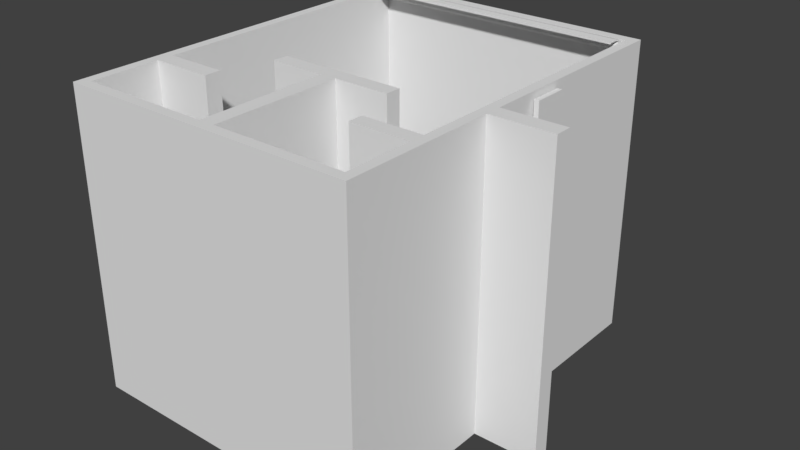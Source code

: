 # Source: Dory_lod0.blend  (saved by Blender 2.78.0; exported with 4.5.12 LTS)
import bpy
from mathutils import Matrix  # noqa: F401  (used for matrix-valued properties, if any)

bpy.ops.wm.read_factory_settings(use_empty=True)
scene = bpy.context.scene
scene.name = 'Scene'

# ---- collections
col_collection_1 = bpy.data.collections.new('Collection 1'); scene.collection.children.link(col_collection_1)

# ---- materials (node trees are filled in below, after node groups)
mat_material = bpy.data.materials.new('Material')
mat_material.alpha_threshold = 0.0
mat_material.use_transparent_shadow = False
mat_material.roughness = 0.5
mat_material.line_color = (0.0, 0.0, 0.0, 1.0)

# ---- material node trees

# ---- world
world_world = bpy.data.worlds.new('World'); scene.world = world_world
world_world.color = (0.05088, 0.05088, 0.05088)
world_world.use_sun_shadow = False
world_world.sun_shadow_jitter_overblur = 0.0
world_world.cycles.sampling_method = 'MANUAL'

# ---- meshes
me_cylinder_002 = bpy.data.meshes.new('Cylinder.002')
me_cylinder_002.from_pydata([(-0.000412, 0.04796, -0.1227), (-0.000412, 0.04796, -0.04141), (0.02831, 0.03862, -0.1227), (0.02831, 0.03862, -0.04141), (0.04606, 0.0142, -0.1227), (0.04606, 0.0142, -0.04141), (0.04606, -0.016, -0.1227), (0.04606, -0.016, -0.04141), (0.02831, -0.04043, -0.1227), (0.02831, -0.04043, -0.04141), (-0.000412, -0.04976, -0.1227), (-0.000412, -0.04976, -0.04141), (-0.02913, -0.04043, -0.1227), (-0.02913, -0.04043, -0.04141), (-0.04688, -0.016, -0.1227), (-0.04688, -0.016, -0.04141), (-0.04688, 0.0142, -0.1227), (-0.04688, 0.0142, -0.04141), (-0.02913, 0.03862, -0.1227), (-0.02913, 0.03862, -0.04141), (-0.0004117, 0.0315, -0.1227), (0.01864, 0.02531, -0.1227), (0.03041, 0.009111, -0.1227), (0.03041, -0.01092, -0.1227), (0.01864, -0.02712, -0.1227), (-0.000412, -0.03331, -0.1227), (-0.01946, -0.02712, -0.1227), (-0.03123, -0.01092, -0.1227), (-0.03123, 0.009111, -0.1227), (-0.01946, 0.02531, -0.1227), (-0.0004117, 0.03414, -0.1329), (0.02019, 0.02745, -0.1329), (0.03292, 0.009927, -0.1329), (0.03292, -0.01173, -0.1329), (0.02019, -0.02926, -0.1329), (-0.000412, -0.03595, -0.1329), (-0.02101, -0.02926, -0.1329), (-0.03374, -0.01173, -0.1329), (-0.03374, 0.009927, -0.1329), (-0.02101, 0.02745, -0.1329), (-0.000412, 0.03845, -0.1519), (0.02272, 0.03093, -0.1519), (0.03702, 0.01126, -0.1519), (0.03702, -0.01306, -0.1519), (0.02272, -0.03274, -0.1519), (-0.000412, -0.04026, -0.1519), (-0.02354, -0.03274, -0.1519), (-0.03784, -0.01306, -0.1519), (-0.03784, 0.01126, -0.1519), (-0.02354, 0.03093, -0.1519), (-0.000412, 0.04235, -0.1774), (0.02501, 0.03409, -0.1774), (0.04072, 0.01246, -0.1774), (0.04072, -0.01427, -0.1774), (0.02501, -0.03589, -0.1774), (-0.000412, -0.04415, -0.1774), (-0.02583, -0.03589, -0.1774), (-0.04154, -0.01427, -0.1774), (-0.04154, 0.01246, -0.1774), (-0.02583, 0.03409, -0.1774), (-0.000412, 0.04507, -0.2124), (0.02661, 0.03629, -0.2124), (0.04331, 0.0133, -0.2124), (0.04331, -0.01511, -0.2124), (0.02661, -0.0381, -0.2124), (-0.000412, -0.04688, -0.2124), (-0.02743, -0.0381, -0.2124), (-0.04413, -0.01511, -0.2124), (-0.04413, 0.0133, -0.2124), (-0.02743, 0.03629, -0.2124), (-0.0004117, 0.03754, -0.2437), (0.02218, 0.03019, -0.2437), (0.03615, 0.01098, -0.2437), (0.03615, -0.01278, -0.2437), (0.02218, -0.032, -0.2437), (-0.000412, -0.03934, -0.2437), (-0.02301, -0.032, -0.2437), (-0.03697, -0.01278, -0.2437), (-0.03697, 0.01098, -0.2437), (-0.02301, 0.03019, -0.2437), (-0.0004117, 0.01783, -0.2621), (0.0106, 0.01426, -0.2621), (0.01741, 0.004887, -0.2621), (0.01741, -0.006693, -0.2621), (0.0106, -0.01606, -0.2621), (-0.000412, -0.01964, -0.2621), (-0.01143, -0.01606, -0.2621), (-0.01823, -0.006693, -0.2621), (-0.01823, 0.004887, -0.2621), (-0.01143, 0.01426, -0.2621), (0.004975, 0.006512, -0.04141), (-0.0004117, 0.008262, -0.04141), (0.008305, 0.001929, -0.04141), (0.008305, -0.003735, -0.04141), (0.004975, -0.008318, -0.04141), (-0.0004117, -0.01007, -0.04141), (-0.005799, -0.008318, -0.04141), (-0.009129, -0.003735, -0.04141), (-0.009129, 0.001929, -0.04141), (-0.005799, 0.006512, -0.04141), (0.004975, 0.006512, 0.6283), (-0.0004117, 0.008262, 0.6283), (0.008305, 0.001929, 0.6283), (0.008305, -0.003735, 0.6283), (0.004975, -0.008318, 0.6283), (-0.0004117, -0.01007, 0.6283), (-0.005799, -0.008318, 0.6283), (-0.009129, -0.003735, 0.6283), (-0.009129, 0.001929, 0.6283), (-0.005799, 0.006512, 0.6283), (-0.0008686, 0.001789, 0.126), (-0.01155, -0.00419, 0.2935), (0.0007687, -0.009919, 0.4609), (-0.002561, -0.005337, 0.4609), (-0.01488, 0.0003929, 0.2935), (-0.004198, 0.006371, 0.126), (0.01324, 0.006371, 0.126), (0.002558, 0.0003929, 0.2935), (0.01487, -0.005337, 0.4609), (0.01154, -0.009919, 0.4609), (-0.0007718, -0.00419, 0.2935), (0.009906, 0.001789, 0.126), (0.004519, 0.01837, 0.126), (-0.006159, 0.01239, 0.2935), (0.006156, 0.006661, 0.4609), (0.01154, 0.004911, 0.4609), (-0.0007718, 0.01064, 0.2935), (0.009906, 0.01662, 0.126), (-0.002561, 0.0003281, 0.4609), (-0.01488, 0.006058, 0.2935), (-0.004198, 0.01204, 0.126), (0.006156, -0.01167, 0.4609), (-0.006159, -0.00594, 0.2935), (0.004519, 3.839e-05, 0.126), (0.01487, 0.0003281, 0.4609), (0.002558, 0.006058, 0.2935), (0.01324, 0.01204, 0.126), (0.0007687, 0.004911, 0.4609), (-0.01155, 0.01064, 0.2935), (-0.0008686, 0.01662, 0.126)], [], [(0, 1, 3, 2), (2, 3, 5, 4), (4, 5, 7, 6), (6, 7, 9, 8), (8, 9, 11, 10), (10, 11, 13, 12), (12, 13, 15, 14), (14, 15, 17, 16), (17, 15, 97, 98), (16, 17, 19, 18), (18, 19, 1, 0), (8, 10, 25, 24), (20, 21, 31, 30), (6, 8, 24, 23), (0, 2, 21, 20), (4, 6, 23, 22), (2, 4, 22, 21), (18, 0, 20, 29), (16, 18, 29, 28), (14, 16, 28, 27), (12, 14, 27, 26), (10, 12, 26, 25), (37, 38, 48, 47), (27, 28, 38, 37), (24, 25, 35, 34), (21, 22, 32, 31), (28, 29, 39, 38), (25, 26, 36, 35), (22, 23, 33, 32), (29, 20, 30, 39), (26, 27, 37, 36), (23, 24, 34, 33), (44, 45, 55, 54), (34, 35, 45, 44), (31, 32, 42, 41), (38, 39, 49, 48), (35, 36, 46, 45), (32, 33, 43, 42), (39, 30, 40, 49), (36, 37, 47, 46), (33, 34, 44, 43), (30, 31, 41, 40), (51, 52, 62, 61), (41, 42, 52, 51), (48, 49, 59, 58), (45, 46, 56, 55), (42, 43, 53, 52), (49, 40, 50, 59), (46, 47, 57, 56), (43, 44, 54, 53), (40, 41, 51, 50), (47, 48, 58, 57), (65, 66, 76, 75), (58, 59, 69, 68), (55, 56, 66, 65), (52, 53, 63, 62), (59, 50, 60, 69), (56, 57, 67, 66), (53, 54, 64, 63), (50, 51, 61, 60), (57, 58, 68, 67), (54, 55, 65, 64), (62, 63, 73, 72), (69, 60, 70, 79), (66, 67, 77, 76), (63, 64, 74, 73), (60, 61, 71, 70), (67, 68, 78, 77), (64, 65, 75, 74), (61, 62, 72, 71), (68, 69, 79, 78), (72, 73, 83, 82), (79, 70, 80, 89), (76, 77, 87, 86), (73, 74, 84, 83), (70, 71, 81, 80), (77, 78, 88, 87), (74, 75, 85, 84), (71, 72, 82, 81), (78, 79, 89, 88), (75, 76, 86, 85), (80, 81, 82, 83, 84, 85, 86, 87, 88, 89), (113, 112, 106, 107), (15, 13, 96, 97), (13, 11, 95, 96), (11, 9, 94, 95), (9, 7, 93, 94), (3, 1, 91, 90), (7, 5, 92, 93), (5, 3, 90, 92), (1, 19, 99, 91), (19, 17, 98, 99), (100, 101, 109, 108, 107, 106, 105, 104, 103, 102), (119, 118, 103, 104), (125, 124, 101, 100), (128, 113, 107, 108), (131, 119, 104, 105), (134, 125, 100, 102), (137, 128, 108, 109), (112, 131, 105, 106), (118, 134, 102, 103), (124, 137, 109, 101), (91, 99, 139, 122), (122, 139, 138, 123), (123, 138, 137, 124), (93, 92, 136, 116), (116, 136, 135, 117), (117, 135, 134, 118), (96, 95, 133, 110), (110, 133, 132, 111), (111, 132, 131, 112), (99, 98, 130, 139), (139, 130, 129, 138), (138, 129, 128, 137), (92, 90, 127, 136), (136, 127, 126, 135), (135, 126, 125, 134), (95, 94, 121, 133), (133, 121, 120, 132), (132, 120, 119, 131), (98, 97, 115, 130), (130, 115, 114, 129), (129, 114, 113, 128), (90, 91, 122, 127), (127, 122, 123, 126), (126, 123, 124, 125), (94, 93, 116, 121), (121, 116, 117, 120), (120, 117, 118, 119), (97, 96, 110, 115), (115, 110, 111, 114), (114, 111, 112, 113)])
me_cylinder_002.polygons.foreach_set('use_smooth', [True] * 132)
me_cylinder_002.use_remesh_preserve_volume = False
me_cylinder_002.use_remesh_preserve_attributes = False
me_cylinder_002.use_mirror_vertex_groups = False
me_cylinder_002.update()
me_cube_001 = bpy.data.meshes.new('Cube.001')
me_cube_001.from_pydata([(-0.0152, -0.1632, -0.1069), (-0.0152, -0.1632, 0.1069), (-0.0152, 0.1632, -0.1069), (-0.0152, 0.1632, 0.1069), (0.0152, -0.1632, -0.1069), (0.0152, -0.1632, 0.1069), (0.0152, 0.1632, -0.1069), (0.0152, 0.1632, 0.1069)], [], [(0, 1, 3, 2), (2, 3, 7, 6), (6, 7, 5, 4), (4, 5, 1, 0), (2, 6, 4, 0), (7, 3, 1, 5)])
_uv = me_cube_001.uv_layers.new(name='UVMap')
_uv.uv.foreach_set('vector', [0.7427, 0.4328, 0.4814, 0.4328, 0.4814, 0.0672, 0.7427, 0.0672, 0.2573, 0.8065, 0.2573, 0.5672, 0.2944, 0.5672, 0.2944, 0.8065, 0.3347, 0.4328, 0.07337, 0.4328, 0.07337, 0.0672, 0.3347, 0.0672, 0.4412, 0.8065, 0.4412, 0.5672, 0.4783, 0.5672, 0.4783, 0.8065, 0.8895, 0.0672, 0.9266, 0.0672, 0.9266, 0.4328, 0.8895, 0.4328, 0.1105, 0.9328, 0.07337, 0.9328, 0.07337, 0.5672, 0.1105, 0.5672])
me_cube_001.use_remesh_preserve_volume = False
me_cube_001.use_remesh_preserve_attributes = False
me_cube_001.use_mirror_vertex_groups = False
me_cube_001.update()
me_cylinder_001 = bpy.data.meshes.new('Cylinder.001')
me_cylinder_001.from_pydata([(-0.8969, 0.04382, 0.0525), (0.8371, 0.04382, 0.0525), (-0.8969, 0.03788, 0.03422), (0.8371, 0.03789, 0.03422), (-0.8969, 0.02234, 0.02293), (0.8371, 0.02234, 0.02293), (-0.8969, 0.003123, 0.02293), (0.8371, 0.003124, 0.02293), (-0.8969, -0.01242, 0.03422), (0.8371, -0.01242, 0.03422), (-0.8969, -0.01836, 0.05137), (-0.8969, -0.01242, 0.07077), (0.8371, -0.01242, 0.07077), (-0.8969, 0.003123, 0.08207), (0.8371, 0.003124, 0.08207), (-0.8969, 0.02234, 0.08207), (0.8371, 0.02234, 0.08207), (-0.8969, 0.03788, 0.07077), (0.8371, 0.03789, 0.07077), (0.8371, -0.01836, 0.05137), (-0.8969, -0.02822, 0.05137), (-0.8969, -0.01242, 0.07077), (0.8371, -0.01242, 0.07077), (0.8371, -0.02822, 0.05137), (0.8371, -0.02781, 0.01121), (-0.8969, -0.02781, 0.01121), (0.8371, -0.03767, 0.01121), (-0.8969, -0.03767, 0.01121), (0.8371, -0.02781, -0.5778), (-0.8969, -0.02781, -0.5778), (0.8371, -0.03767, -0.5778), (-0.8969, 0.02907, 0.05244), (-0.8969, 0.02595, 0.04284), (-0.8969, 0.01778, 0.03691), (-0.8969, 0.007682, 0.03691), (-0.8969, -0.0004876, 0.04284), (-0.8969, -0.003608, 0.05185), (-0.8969, -0.0004876, 0.06205), (-0.8969, 0.007682, 0.06798), (-0.8969, 0.01778, 0.06798), (-0.8969, 0.02595, 0.06205), (-0.9139, 0.02907, 0.05244), (-0.9139, 0.02595, 0.04284), (-0.9139, 0.01778, 0.03691), (-0.9139, 0.007682, 0.03691), (-0.9139, -0.0004876, 0.04284), (-0.9139, -0.003608, 0.05185), (-0.9139, -0.0004876, 0.06205), (-0.9139, 0.007682, 0.06798), (-0.9139, 0.01778, 0.06798), (-0.9139, 0.02595, 0.06205), (0.8371, 0.02483, 0.04365), (0.8371, 0.02769, 0.05244), (0.8371, 0.01735, 0.03822), (0.8371, 0.00811, 0.03822), (0.8371, 0.0006323, 0.04365), (0.8371, 0.00811, 0.06666), (0.8371, 0.0006323, 0.06123), (0.8371, 0.01735, 0.06666), (0.8371, 0.02483, 0.06123), (0.8371, -0.002224, 0.0519), (0.8482, 0.02483, 0.04365), (0.8482, 0.02769, 0.05244), (0.8482, 0.01735, 0.03822), (0.8482, 0.00811, 0.03822), (0.8482, 0.0006323, 0.04365), (0.8482, 0.00811, 0.06666), (0.8482, 0.0006323, 0.06123), (0.8482, 0.01735, 0.06666), (0.8482, 0.02483, 0.06123), (0.8482, -0.002224, 0.0519), (0.8371, -0.02381, -0.5778), (0.8371, -0.04167, -0.5778), (0.8371, -0.02988, -0.04087), (-0.8969, -0.02988, -0.04087), (0.8371, -0.03559, -0.04087), (-0.8969, -0.03559, -0.04087), (0.8371, -0.02471, -0.04087), (-0.8969, -0.02471, -0.04087), (0.8371, -0.04077, -0.04087), (-0.8969, -0.04077, -0.04087), (0.8371, -0.02471, -0.05403), (-0.8969, -0.02471, -0.05403), (0.8371, -0.04077, -0.05403), (-0.8969, -0.04077, -0.05403)], [(28, 30), (30, 72), (71, 28)], [(0, 1, 3, 2), (2, 3, 5, 4), (4, 5, 7, 6), (6, 7, 9, 8), (8, 9, 19, 10), (19, 23, 26, 24), (11, 12, 14, 13), (13, 14, 16, 15), (18, 16, 58, 59), (15, 16, 18, 17), (17, 18, 1, 0), (8, 10, 36, 35), (20, 23, 22, 21), (12, 11, 21, 22), (19, 12, 22, 23), (11, 10, 20, 21), (23, 20, 27, 26), (10, 19, 24, 25), (20, 10, 25, 27), (34, 35, 45, 44), (6, 8, 35, 34), (0, 2, 32, 31), (4, 6, 34, 33), (10, 11, 37, 36), (2, 4, 33, 32), (17, 0, 31, 40), (15, 17, 40, 39), (13, 15, 39, 38), (11, 13, 38, 37), (41, 42, 43, 44, 45, 46, 47, 48, 49, 50), (31, 32, 42, 41), (38, 39, 49, 48), (35, 36, 46, 45), (32, 33, 43, 42), (39, 40, 50, 49), (36, 37, 47, 46), (33, 34, 44, 43), (40, 31, 41, 50), (37, 38, 48, 47), (56, 57, 67, 66), (16, 14, 56, 58), (19, 9, 55, 60), (14, 12, 57, 56), (9, 7, 54, 55), (3, 1, 52, 51), (7, 5, 53, 54), (5, 3, 51, 53), (12, 19, 60, 57), (1, 18, 59, 52), (61, 62, 69, 68, 66, 67, 70, 65, 64, 63), (53, 51, 61, 63), (60, 55, 65, 70), (58, 56, 66, 68), (54, 53, 63, 64), (57, 60, 70, 67), (59, 58, 68, 69), (55, 54, 64, 65), (51, 52, 62, 61), (52, 59, 69, 62), (27, 25, 74, 76), (73, 75, 79, 77), (26, 27, 76, 75), (24, 26, 75, 73), (25, 24, 73, 74), (80, 78, 82, 84), (74, 73, 77, 78), (76, 74, 78, 80), (75, 76, 80, 79), (82, 81, 83, 84), (79, 80, 84, 83), (77, 79, 83, 81), (78, 77, 81, 82)])
me_cylinder_001.use_remesh_preserve_volume = False
me_cylinder_001.use_remesh_preserve_attributes = False
me_cylinder_001.use_mirror_vertex_groups = False
me_cylinder_001.update()
me_cylinder = bpy.data.meshes.new('Cylinder')
me_cylinder.from_pydata([(0.8663, -0.045, 0.1192), (-0.8677, -0.045, 0.1192), (0.8663, -0.03906, 0.1009), (-0.8677, -0.03906, 0.1009), (0.8663, -0.02351, 0.08959), (-0.8677, -0.02351, 0.08959), (0.8663, -0.004297, 0.08959), (-0.8677, -0.004297, 0.08959), (0.8663, 0.01125, 0.1009), (-0.8677, 0.01125, 0.1009), (0.8663, 0.01719, 0.118), (0.8663, 0.01125, 0.1374), (-0.8677, 0.01125, 0.1374), (0.8663, -0.004297, 0.1487), (-0.8677, -0.004297, 0.1487), (0.8663, -0.02351, 0.1487), (-0.8677, -0.02351, 0.1487), (0.8663, -0.03906, 0.1374), (-0.8677, -0.03906, 0.1374), (-0.8677, 0.01719, 0.118), (0.8663, 0.02705, 0.118), (0.8663, 0.01125, 0.1374), (-0.8677, 0.01125, 0.1374), (-0.8677, 0.02704, 0.118), (-0.8677, 0.02664, 0.07787), (0.8663, 0.02664, 0.07787), (-0.8677, 0.03649, 0.07787), (0.8663, 0.03649, 0.07787), (-0.8677, 0.02664, -0.5112), (0.8663, 0.02664, -0.5112), (-0.8677, 0.03649, -0.5112), (0.8663, 0.03649, -0.5112), (0.8663, -0.03024, 0.1191), (0.8663, -0.02712, 0.1095), (0.8663, -0.01895, 0.1036), (0.8663, -0.008856, 0.1036), (0.8663, -0.0006864, 0.1095), (0.8663, 0.002434, 0.1185), (0.8663, -0.0006864, 0.1287), (0.8663, -0.008856, 0.1346), (0.8663, -0.01895, 0.1346), (0.8663, -0.02712, 0.1287), (0.8833, -0.03024, 0.1191), (0.8833, -0.02712, 0.1095), (0.8833, -0.01895, 0.1036), (0.8833, -0.008856, 0.1036), (0.8833, -0.0006864, 0.1095), (0.8833, 0.002434, 0.1185), (0.8833, -0.0006864, 0.1287), (0.8833, -0.008856, 0.1346), (0.8833, -0.01895, 0.1346), (0.8833, -0.02712, 0.1287), (-0.8677, -0.026, 0.1103), (-0.8677, -0.02886, 0.1191), (-0.8677, -0.01853, 0.1049), (-0.8677, -0.009284, 0.1049), (-0.8677, -0.001806, 0.1103), (-0.8677, -0.009284, 0.1333), (-0.8677, -0.001806, 0.1279), (-0.8677, -0.01853, 0.1333), (-0.8677, -0.026, 0.1279), (-0.8677, 0.00105, 0.1186), (-0.8788, -0.026, 0.1103), (-0.8788, -0.02886, 0.1191), (-0.8788, -0.01853, 0.1049), (-0.8788, -0.009284, 0.1049), (-0.8788, -0.001806, 0.1103), (-0.8788, -0.009284, 0.1333), (-0.8788, -0.001806, 0.1279), (-0.8788, -0.01853, 0.1333), (-0.8788, -0.026, 0.1279), (-0.8788, 0.00105, 0.1186), (-0.8677, 0.02263, -0.5112), (0.8663, 0.02263, -0.5112), (-0.8677, 0.0405, -0.5112), (0.8663, 0.0405, -0.5112), (-0.8677, 0.02263, -0.5356), (0.8663, 0.02263, -0.5356), (-0.8677, 0.0405, -0.5356), (0.8663, 0.0405, -0.5356), (0.8663, 0.03354, -0.1185), (0.8663, 0.01976, -0.3148), (0.8663, 0.02962, -0.3148), (0.8663, 0.04339, -0.1185), (-0.8677, 0.02962, -0.3148), (-0.8677, 0.04339, -0.1185), (-0.8677, 0.01976, -0.3148), (-0.8677, 0.03354, -0.1185)], [], [(0, 1, 3, 2), (2, 3, 5, 4), (4, 5, 7, 6), (6, 7, 9, 8), (8, 9, 19, 10), (19, 23, 26, 24), (11, 12, 14, 13), (13, 14, 16, 15), (18, 16, 59, 60), (15, 16, 18, 17), (17, 18, 1, 0), (8, 10, 37, 36), (20, 23, 22, 21), (12, 11, 21, 22), (19, 12, 22, 23), (11, 10, 20, 21), (82, 81, 29, 31), (23, 20, 27, 26), (10, 19, 24, 25), (20, 10, 25, 27), (28, 30, 74, 72), (84, 82, 31, 30), (86, 84, 30, 28), (81, 86, 28, 29), (35, 36, 46, 45), (6, 8, 36, 35), (0, 2, 33, 32), (4, 6, 35, 34), (10, 11, 38, 37), (2, 4, 34, 33), (17, 0, 32, 41), (15, 17, 41, 40), (13, 15, 40, 39), (11, 13, 39, 38), (42, 43, 44, 45, 46, 47, 48, 49, 50, 51), (32, 33, 43, 42), (39, 40, 50, 49), (36, 37, 47, 46), (33, 34, 44, 43), (40, 41, 51, 50), (37, 38, 48, 47), (34, 35, 45, 44), (41, 32, 42, 51), (38, 39, 49, 48), (57, 58, 68, 67), (16, 14, 57, 59), (19, 9, 56, 61), (14, 12, 58, 57), (9, 7, 55, 56), (3, 1, 53, 52), (7, 5, 54, 55), (5, 3, 52, 54), (12, 19, 61, 58), (1, 18, 60, 53), (62, 63, 70, 69, 67, 68, 71, 66, 65, 64), (54, 52, 62, 64), (61, 56, 66, 71), (59, 57, 67, 69), (55, 54, 64, 65), (58, 61, 71, 68), (60, 59, 69, 70), (56, 55, 65, 66), (52, 53, 63, 62), (53, 60, 70, 63), (72, 74, 78, 76), (29, 28, 72, 73), (31, 29, 73, 75), (30, 31, 75, 74), (77, 76, 78, 79), (73, 72, 76, 77), (75, 73, 77, 79), (74, 75, 79, 78), (25, 24, 87, 80), (80, 87, 86, 81), (24, 26, 85, 87), (87, 85, 84, 86), (26, 27, 83, 85), (85, 83, 82, 84), (27, 25, 80, 83), (83, 80, 81, 82)])
me_cylinder.use_remesh_preserve_volume = False
me_cylinder.use_remesh_preserve_attributes = False
me_cylinder.use_mirror_vertex_groups = False
me_cylinder.update()
me_cube = bpy.data.meshes.new('Cube')
me_cube.from_pydata([(-1.115, -0.9492, -0.8016), (-1.115, 0.9492, -0.8016), (0.7783, 0.9492, -0.8016), (0.7783, -0.9492, -0.8016), (-1.115, -0.9492, 1.691), (-1.115, 0.9492, 1.691), (0.7783, 0.9492, 1.691), (0.7783, -0.9492, 1.691), (-1.051, -0.9492, -0.7372), (-1.051, 0.9492, -0.7372), (0.714, 0.9492, -0.7372), (0.714, -0.9492, -0.7372), (-1.051, -0.9492, 1.626), (-1.051, 0.9492, 1.626), (0.714, 0.9492, 1.626), (0.714, -0.9492, 1.626), (0.7783, 0.9492, 0.1945), (0.7783, -0.9492, 0.1945), (0.714, 0.9492, 0.2074), (0.714, -0.9492, 0.2074), (0.7783, 0.9492, 0.3005), (0.7783, -0.9492, 0.3005), (0.714, 0.9492, 0.3079), (0.714, -0.9492, 0.3079), (1.178, 0.9492, 0.1945), (1.178, -0.9492, 0.1945), (1.178, 0.9492, 0.3005), (1.178, -0.9492, 0.3005), (-0.1113, -0.9492, -0.8016), (-0.1113, 0.9492, -0.8016), (-0.1152, -0.9492, -0.7372), (-0.1152, 0.9492, -0.7372), (-0.219, -0.9492, -0.8016), (-0.219, 0.9492, -0.8016), (-0.2155, -0.9492, -0.7372), (-0.2155, 0.9492, -0.7372), (-0.2155, -0.9492, 0.098), (-0.1152, -0.9492, 0.098), (-0.2155, 0.9492, 0.098), (-0.1152, 0.9492, 0.098), (-0.2155, -0.9492, 0.1967), (-0.1152, -0.9492, 0.1967), (-0.2155, 0.9492, 0.1967), (-0.1152, 0.9492, 0.1967), (0.2349, -0.9492, 0.1967), (0.2349, 0.9492, 0.1967), (0.2349, -0.9492, 0.098), (0.2349, 0.9492, 0.098), (-0.567, -0.9492, 0.1967), (-0.567, 0.9492, 0.1967), (-0.567, -0.9492, 0.098), (-0.567, 0.9492, 0.098), (0.7783, 0.9492, -0.3389), (0.7783, -0.9492, -0.3389), (0.714, 0.9492, -0.2984), (0.714, -0.9492, -0.2984), (0.7783, 0.9492, -0.239), (0.7783, -0.9492, -0.239), (0.714, 0.9492, -0.2037), (0.714, -0.9492, -0.2037), (0.3364, -0.9492, -0.2984), (0.3364, 0.9492, -0.2984), (0.3364, 0.9492, -0.2037), (0.3364, -0.9492, -0.2037), (-1.115, -0.9492, -0.3429), (-1.115, 0.9492, -0.3429), (-1.051, -0.9492, -0.3022), (-1.051, 0.9492, -0.3022), (-1.115, -0.9492, -0.2342), (-1.115, 0.9492, -0.2342), (-1.051, -0.9492, -0.1992), (-1.051, 0.9492, -0.1992), (-0.6669, 0.9492, -0.3022), (-0.6669, -0.9492, -0.3022), (-0.6669, -0.9492, -0.1992), (-0.6669, 0.9492, -0.1992)], [], [(28, 29, 2, 3), (4, 7, 6, 5), (68, 4, 5, 69), (20, 6, 7, 21), (30, 11, 10, 31), (12, 13, 14, 15), (71, 13, 12, 70), (20, 21, 27, 26), (43, 41, 44, 45), (64, 0, 8, 66), (40, 42, 49, 48), (69, 5, 13, 71), (17, 16, 24, 25), (7, 4, 12, 15), (5, 6, 14, 13), (24, 26, 27, 25), (7, 15, 23, 21), (56, 16, 17, 57), (14, 22, 23, 15), (16, 20, 26, 24), (21, 17, 25, 27), (58, 18, 16, 56), (28, 3, 11, 30, 34, 8, 0, 32), (36, 37, 41, 40), (30, 31, 39, 37), (32, 33, 29, 28), (0, 1, 33, 32), (8, 34, 35, 9), (40, 41, 43, 42), (46, 47, 45, 44), (39, 38, 42, 43), (34, 30, 37, 36), (35, 34, 36, 38), (31, 35, 38, 39), (33, 1, 9, 35, 31, 10, 2, 29), (41, 37, 46, 44), (37, 39, 47, 46), (39, 43, 45, 47), (51, 50, 48, 49), (42, 38, 51, 49), (36, 40, 48, 50), (38, 36, 50, 51), (22, 18, 19, 23), (59, 19, 18, 58), (20, 16, 18, 22), (6, 20, 22, 14), (21, 23, 19, 17), (59, 57, 17, 19), (11, 3, 53, 55), (11, 55, 54, 10), (10, 54, 52, 2), (2, 52, 53, 3), (55, 53, 57, 59), (55, 59, 63, 60), (54, 58, 56, 52), (52, 56, 57, 53), (60, 63, 62, 61), (54, 55, 60, 61), (58, 54, 61, 62), (59, 58, 62, 63), (1, 65, 67, 9), (68, 64, 66, 70), (9, 67, 66, 8), (0, 64, 65, 1), (4, 68, 70, 12), (65, 69, 71, 67), (71, 70, 74, 75), (64, 68, 69, 65), (72, 75, 74, 73), (70, 66, 73, 74), (66, 67, 72, 73), (67, 71, 75, 72)])
me_cube.materials.append(mat_material)
me_cube.use_remesh_preserve_volume = False
me_cube.use_remesh_preserve_attributes = False
me_cube.use_mirror_vertex_groups = False
me_cube.update()

# ---- objects
ob_lamp = bpy.data.objects.new('Lamp', me_cylinder_002)
ob_label = bpy.data.objects.new('Label', me_cube_001)
ob_curtain_front = bpy.data.objects.new('Curtain_Front', me_cylinder_001)
ob_curtain_back = bpy.data.objects.new('Curtain_Back', me_cylinder)
ob_base = bpy.data.objects.new('Base', me_cube)

# ---- transforms, parenting, visibility, modifiers, constraints
ob_lamp.location = (-0.2475, -0.08138, 0.4276)
ob_lamp.rotation_euler = (-1.571, -0.0, 0.0)
ob_lamp.scale = (0.5, 0.5, 0.5)
ob_lamp.lineart.crease_threshold = 0.0
ob_label.location = (0.2366, -0.2381, 0.8544)
ob_label.rotation_euler = (-1.571, -0.0, 0.0)
ob_label.scale = (0.5, 0.5, 0.5)
ob_label.lineart.crease_threshold = 0.0
ob_curtain_front.location = (-0.2328, 0.1787, 0.9479)
ob_curtain_front.rotation_euler = (-1.571, -0.0, 0.0)
ob_curtain_front.scale = (0.5, 0.5, 0.5)
ob_curtain_front.lineart.crease_threshold = 0.0
ob_curtain_back.location = (-0.2467, 0.145, 0.02427)
ob_curtain_back.rotation_euler = (-1.571, -0.0, 0.0)
ob_curtain_back.scale = (0.5, 0.5, 0.5)
ob_curtain_back.lineart.crease_threshold = 0.0
ob_base.location = (-0.1654, -0.5869, 0.4813)
ob_base.rotation_euler = (-1.571, -0.0, 0.0)
ob_base.scale = (0.5, 0.5, 0.5)
ob_base.lock_rotations_4d = False
ob_base.empty_display_type = 'ARROWS'
ob_base.lineart.crease_threshold = 0.0

# ---- collection membership
col_collection_1.objects.link(ob_lamp)
col_collection_1.objects.link(ob_label)
col_collection_1.objects.link(ob_curtain_front)
col_collection_1.objects.link(ob_curtain_back)
col_collection_1.objects.link(ob_base)

# ---- scene / render settings (as saved in the file)
scene.frame_start = 1; scene.frame_end = 250; scene.frame_set(1)
scene.render.engine = 'BLENDER_EEVEE_NEXT'
scene.render.resolution_percentage = 50
scene.render.dither_intensity = 0.0
scene.cycles.use_denoising = False
scene.cycles.samples = 128
scene.cycles.sampling_pattern = 'TABULATED_SOBOL'
scene.cycles.light_sampling_threshold = 0.0
scene.cycles.use_adaptive_sampling = False
scene.cycles.use_light_tree = False
scene.cycles.blur_glossy = 0.0
scene.cycles.sample_clamp_indirect = 0.0
scene.view_settings.view_transform = 'Standard'
bpy.context.view_layer.update()

# ---- added for rendering (the .blend has no active camera and no usable light): camera, sun
cam_auto = bpy.data.cameras.new('AutoCamera')
cam_auto.lens = 50.0
cam_auto.sensor_width = 36.0
cam_auto.clip_end = 1000.0
ob_auto_camera = bpy.data.objects.new('AutoCamera', cam_auto)
scene.collection.objects.link(ob_auto_camera)
ob_auto_camera.location = (1.6543, -2.52927, 1.92871)
ob_auto_camera.rotation_euler = (1.09748, -7.21219e-08, 0.694738)
scene.camera = ob_auto_camera
light_auto_sun = bpy.data.lights.new('AutoSun', 'SUN')
light_auto_sun.energy = 3.0
light_auto_sun.angle = 0.0523599
ob_auto_sun = bpy.data.objects.new('AutoSun', light_auto_sun)
scene.collection.objects.link(ob_auto_sun)
ob_auto_sun.rotation_euler = (0.872665, 0.174533, 0.523599)
bpy.context.view_layer.update()
